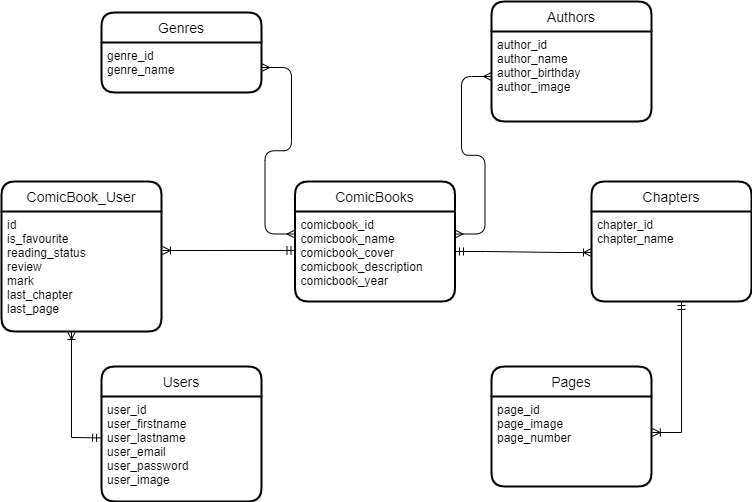

The diagram above was exported from draw.io. Its source (the exported page's mxGraphModel, read from the mxfile embedded in the PNG):
<mxGraphModel dx="1038" dy="579" grid="1" gridSize="10" guides="1" tooltips="1" connect="1" arrows="1" fold="1" page="1" pageScale="1" pageWidth="827" pageHeight="1169" math="0" shadow="0">
  <root>
    <mxCell id="0" />
    <mxCell id="1" parent="0" />
    <mxCell id="sjlH_c2FiAvv48STANYG-4" value="ComicBook_User" style="swimlane;childLayout=stackLayout;horizontal=1;startSize=30;horizontalStack=0;rounded=1;fontSize=14;fontStyle=0;strokeWidth=2;resizeParent=0;resizeLast=1;shadow=0;dashed=0;align=center;" parent="1" vertex="1">
      <mxGeometry x="40" y="260" width="160" height="150" as="geometry" />
    </mxCell>
    <mxCell id="sjlH_c2FiAvv48STANYG-5" value="id&#10;is_favourite&#10;reading_status&#10;review&#10;mark&#10;last_chapter&#10;last_page" style="align=left;strokeColor=none;fillColor=none;spacingLeft=4;fontSize=12;verticalAlign=top;resizable=0;rotatable=0;part=1;" parent="sjlH_c2FiAvv48STANYG-4" vertex="1">
      <mxGeometry y="30" width="160" height="120" as="geometry" />
    </mxCell>
    <mxCell id="sjlH_c2FiAvv48STANYG-7" value="ComicBooks" style="swimlane;childLayout=stackLayout;horizontal=1;startSize=30;horizontalStack=0;rounded=1;fontSize=14;fontStyle=0;strokeWidth=2;resizeParent=0;resizeLast=1;shadow=0;dashed=0;align=center;" parent="1" vertex="1">
      <mxGeometry x="333.5" y="260" width="160" height="120" as="geometry" />
    </mxCell>
    <mxCell id="sjlH_c2FiAvv48STANYG-8" value="comicbook_id&#10;comicbook_name&#10;comicbook_cover&#10;comicbook_description&#10;comicbook_year" style="align=left;strokeColor=none;fillColor=none;spacingLeft=4;fontSize=12;verticalAlign=top;resizable=0;rotatable=0;part=1;" parent="sjlH_c2FiAvv48STANYG-7" vertex="1">
      <mxGeometry y="30" width="160" height="90" as="geometry" />
    </mxCell>
    <mxCell id="sjlH_c2FiAvv48STANYG-9" value="Genres" style="swimlane;childLayout=stackLayout;horizontal=1;startSize=30;horizontalStack=0;rounded=1;fontSize=14;fontStyle=0;strokeWidth=2;resizeParent=0;resizeLast=1;shadow=0;dashed=0;align=center;" parent="1" vertex="1">
      <mxGeometry x="140" y="91" width="160" height="80" as="geometry" />
    </mxCell>
    <mxCell id="sjlH_c2FiAvv48STANYG-10" value="genre_id&#10;genre_name" style="align=left;strokeColor=none;fillColor=none;spacingLeft=4;fontSize=12;verticalAlign=top;resizable=0;rotatable=0;part=1;" parent="sjlH_c2FiAvv48STANYG-9" vertex="1">
      <mxGeometry y="30" width="160" height="50" as="geometry" />
    </mxCell>
    <mxCell id="sjlH_c2FiAvv48STANYG-12" value="Chapters" style="swimlane;childLayout=stackLayout;horizontal=1;startSize=30;horizontalStack=0;rounded=1;fontSize=14;fontStyle=0;strokeWidth=2;resizeParent=0;resizeLast=1;shadow=0;dashed=0;align=center;" parent="1" vertex="1">
      <mxGeometry x="630" y="260" width="160" height="120" as="geometry" />
    </mxCell>
    <mxCell id="sjlH_c2FiAvv48STANYG-13" value="chapter_id&#10;chapter_name" style="align=left;strokeColor=none;fillColor=none;spacingLeft=4;fontSize=12;verticalAlign=top;resizable=0;rotatable=0;part=1;" parent="sjlH_c2FiAvv48STANYG-12" vertex="1">
      <mxGeometry y="30" width="160" height="90" as="geometry" />
    </mxCell>
    <mxCell id="sjlH_c2FiAvv48STANYG-14" value="Authors" style="swimlane;childLayout=stackLayout;horizontal=1;startSize=30;horizontalStack=0;rounded=1;fontSize=14;fontStyle=0;strokeWidth=2;resizeParent=0;resizeLast=1;shadow=0;dashed=0;align=center;" parent="1" vertex="1">
      <mxGeometry x="530" y="80" width="160" height="120" as="geometry" />
    </mxCell>
    <mxCell id="sjlH_c2FiAvv48STANYG-15" value="author_id&#10;author_name&#10;author_birthday&#10;author_image" style="align=left;strokeColor=none;fillColor=none;spacingLeft=4;fontSize=12;verticalAlign=top;resizable=0;rotatable=0;part=1;" parent="sjlH_c2FiAvv48STANYG-14" vertex="1">
      <mxGeometry y="30" width="160" height="90" as="geometry" />
    </mxCell>
    <mxCell id="sjlH_c2FiAvv48STANYG-16" value="Pages" style="swimlane;childLayout=stackLayout;horizontal=1;startSize=30;horizontalStack=0;rounded=1;fontSize=14;fontStyle=0;strokeWidth=2;resizeParent=0;resizeLast=1;shadow=0;dashed=0;align=center;" parent="1" vertex="1">
      <mxGeometry x="530" y="445" width="160" height="120" as="geometry" />
    </mxCell>
    <mxCell id="sjlH_c2FiAvv48STANYG-17" value="page_id&#10;page_image&#10;page_number" style="align=left;strokeColor=none;fillColor=none;spacingLeft=4;fontSize=12;verticalAlign=top;resizable=0;rotatable=0;part=1;" parent="sjlH_c2FiAvv48STANYG-16" vertex="1">
      <mxGeometry y="30" width="160" height="90" as="geometry" />
    </mxCell>
    <mxCell id="sjlH_c2FiAvv48STANYG-18" value="Users" style="swimlane;childLayout=stackLayout;horizontal=1;startSize=30;horizontalStack=0;rounded=1;fontSize=14;fontStyle=0;strokeWidth=2;resizeParent=0;resizeLast=1;shadow=0;dashed=0;align=center;" parent="1" vertex="1">
      <mxGeometry x="140" y="445" width="160" height="135" as="geometry" />
    </mxCell>
    <mxCell id="sjlH_c2FiAvv48STANYG-19" value="user_id&#10;user_firstname&#10;user_lastname&#10;user_email&#10;user_password&#10;user_image" style="align=left;strokeColor=none;fillColor=none;spacingLeft=4;fontSize=12;verticalAlign=top;resizable=0;rotatable=0;part=1;" parent="sjlH_c2FiAvv48STANYG-18" vertex="1">
      <mxGeometry y="30" width="160" height="105" as="geometry" />
    </mxCell>
    <mxCell id="sjlH_c2FiAvv48STANYG-24" value="" style="edgeStyle=entityRelationEdgeStyle;fontSize=12;html=1;endArrow=ERmany;startArrow=ERmany;exitX=0;exitY=0.25;exitDx=0;exitDy=0;entryX=1;entryY=0.5;entryDx=0;entryDy=0;" parent="1" source="sjlH_c2FiAvv48STANYG-8" target="sjlH_c2FiAvv48STANYG-10" edge="1">
      <mxGeometry width="100" height="100" relative="1" as="geometry">
        <mxPoint x="360" y="360" as="sourcePoint" />
        <mxPoint x="460" y="260" as="targetPoint" />
      </mxGeometry>
    </mxCell>
    <mxCell id="sjlH_c2FiAvv48STANYG-25" value="" style="edgeStyle=entityRelationEdgeStyle;fontSize=12;html=1;endArrow=ERmany;startArrow=ERmany;exitX=1;exitY=0.25;exitDx=0;exitDy=0;entryX=0;entryY=0.5;entryDx=0;entryDy=0;" parent="1" source="sjlH_c2FiAvv48STANYG-8" target="sjlH_c2FiAvv48STANYG-15" edge="1">
      <mxGeometry width="100" height="100" relative="1" as="geometry">
        <mxPoint x="563.2" y="325.82000000000005" as="sourcePoint" />
        <mxPoint x="530" y="165" as="targetPoint" />
      </mxGeometry>
    </mxCell>
    <mxCell id="ecgpOxysae6JopNfw9vZ-2" value="" style="edgeStyle=entityRelationEdgeStyle;fontSize=12;html=1;endArrow=ERoneToMany;startArrow=ERmandOne;rounded=0;" edge="1" parent="1">
      <mxGeometry width="100" height="100" relative="1" as="geometry">
        <mxPoint x="494" y="330" as="sourcePoint" />
        <mxPoint x="630" y="331" as="targetPoint" />
      </mxGeometry>
    </mxCell>
    <mxCell id="ecgpOxysae6JopNfw9vZ-5" value="" style="fontSize=12;html=1;endArrow=ERoneToMany;startArrow=ERmandOne;rounded=0;exitX=0;exitY=0.433;exitDx=0;exitDy=0;exitPerimeter=0;" edge="1" parent="1">
      <mxGeometry width="100" height="100" relative="1" as="geometry">
        <mxPoint x="333.5" y="328.97" as="sourcePoint" />
        <mxPoint x="201" y="329" as="targetPoint" />
      </mxGeometry>
    </mxCell>
    <mxCell id="ecgpOxysae6JopNfw9vZ-8" value="" style="fontSize=12;html=1;endArrow=ERoneToMany;startArrow=ERmandOne;rounded=0;exitX=0.447;exitY=1.034;exitDx=0;exitDy=0;exitPerimeter=0;" edge="1" parent="1">
      <mxGeometry width="100" height="100" relative="1" as="geometry">
        <mxPoint x="139.08000000000004" y="516.3999999999999" as="sourcePoint" />
        <mxPoint x="110" y="410" as="targetPoint" />
        <Array as="points">
          <mxPoint x="110" y="516" />
        </Array>
      </mxGeometry>
    </mxCell>
    <mxCell id="ecgpOxysae6JopNfw9vZ-10" value="" style="fontSize=12;html=1;endArrow=ERoneToMany;startArrow=ERmandOne;rounded=0;entryX=1.005;entryY=0.4;entryDx=0;entryDy=0;entryPerimeter=0;" edge="1" parent="1" target="sjlH_c2FiAvv48STANYG-17">
      <mxGeometry width="100" height="100" relative="1" as="geometry">
        <mxPoint x="720" y="380" as="sourcePoint" />
        <mxPoint x="740" y="473.6" as="targetPoint" />
        <Array as="points">
          <mxPoint x="720" y="511" />
        </Array>
      </mxGeometry>
    </mxCell>
  </root>
</mxGraphModel>